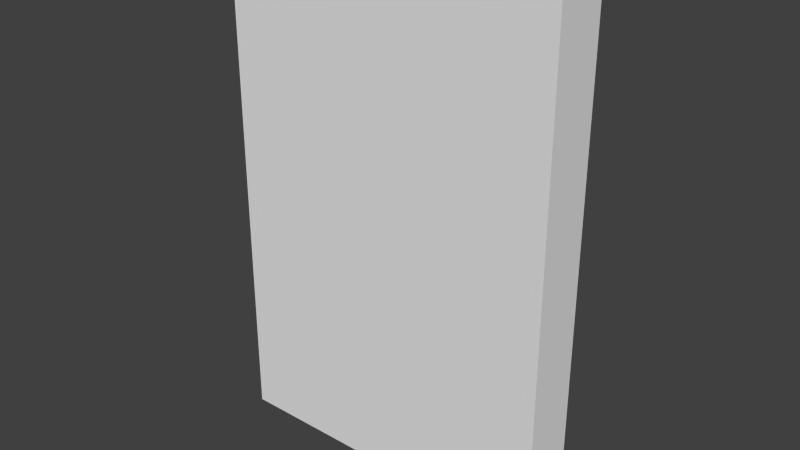 # Source: BibleBook.blend  (saved by Blender 2.76.0; exported with 4.5.12 LTS)
import bpy
from mathutils import Matrix  # noqa: F401  (used for matrix-valued properties, if any)

bpy.ops.wm.read_factory_settings(use_empty=True)
scene = bpy.context.scene
scene.name = 'Scene'

# ---- collections
col_collection_1 = bpy.data.collections.new('Collection 1'); scene.collection.children.link(col_collection_1)

# ---- materials (node trees are filled in below, after node groups)
mat_cover = bpy.data.materials.new('cover')
mat_cover.alpha_threshold = 0.0
mat_cover.use_transparent_shadow = False
mat_cover.roughness = 0.5
mat_inside = bpy.data.materials.new('inside')
mat_inside.alpha_threshold = 0.0
mat_inside.use_transparent_shadow = False
mat_inside.roughness = 0.5

# ---- material node trees

# ---- world
world_world = bpy.data.worlds.new('World'); scene.world = world_world
world_world.color = (0.05088, 0.05088, 0.05088)
world_world.use_sun_shadow = False
world_world.sun_shadow_jitter_overblur = 0.0
world_world.cycles.sampling_method = 'MANUAL'
world_world.cycles.sample_map_resolution = 256

# ---- meshes
me_cube_002 = bpy.data.meshes.new('Cube.002')
me_cube_002.from_pydata([(-1.0, -1.0, -1.0), (-1.0, -1.0, 1.0), (-1.0, 1.0, -1.0), (-1.0, 1.0, 1.0), (1.0, -1.0, -1.0), (1.0, -1.0, 1.0), (1.0, 1.0, -1.0), (1.0, 1.0, 1.0)], [], [(1, 3, 2, 0), (3, 7, 6, 2), (5, 1, 0, 4)])
_uv = me_cube_002.uv_layers.new(name='UVMap')
_uv.uv.foreach_set('vector', [0.5628, 0.9999, 0.4352, 1.0, 0.4347, 2.384e-07, 0.562, -0.000142, 0.4352, 1.0, 0.003134, 1.0, 0.003319, 3.576e-07, 0.4347, 2.384e-07, 0.9988, 1.0, 0.5628, 0.9999, 0.562, -0.000142, 0.9984, 5.96e-08])
me_cube_002.materials.append(mat_cover)
me_cube_002.use_remesh_preserve_volume = False
me_cube_002.use_remesh_preserve_attributes = False
me_cube_002.use_mirror_vertex_groups = False
me_cube_002.update()
me_cube_001 = bpy.data.meshes.new('Cube.001')
me_cube_001.from_pydata([(-1.0, -1.0, -1.0), (-1.0, -1.0, 1.0), (-1.0, 1.0, -1.0), (-1.0, 1.0, 1.0), (1.0, -1.0, -1.0), (1.0, -1.0, 1.0), (1.0, 1.0, -1.0), (1.0, 1.0, 1.0)], [], [(7, 5, 4, 6), (0, 2, 6, 4), (5, 7, 3, 1)])
_uv = me_cube_001.uv_layers.new(name='UVMap')
_uv.uv.foreach_set('vector', [0.2882, 0.5862, 0.2882, 0.4192, 0.4139, 0.4192, 0.4139, 0.5862, 0.5396, 0.4192, 0.5396, 0.5862, 0.4139, 0.5862, 0.4139, 0.4192, 0.2882, 0.4192, 0.2882, 0.5862, 0.1624, 0.5862, 0.1624, 0.4192])
me_cube_001.materials.append(mat_inside)
me_cube_001.use_remesh_preserve_volume = False
me_cube_001.use_remesh_preserve_attributes = False
me_cube_001.use_mirror_vertex_groups = False
me_cube_001.update()

# ---- objects
ob_cover = bpy.data.objects.new('cover', me_cube_002)
ob_inside = bpy.data.objects.new('inside', me_cube_001)

# ---- transforms, parenting, visibility, modifiers, constraints
ob_cover.location = (0.0, 0.0, 0.0)
ob_cover.scale = (0.25, 0.04, 0.375)
ob_cover.lineart.crease_threshold = 0.0
ob_inside.location = (0.0, 0.0, 0.0)
ob_inside.scale = (0.25, 0.04, 0.375)
ob_inside.lineart.crease_threshold = 0.0

# ---- collection membership
col_collection_1.objects.link(ob_cover)
col_collection_1.objects.link(ob_inside)

# ---- scene / render settings (as saved in the file)
scene.frame_start = 1; scene.frame_end = 250; scene.frame_set(1)
scene.render.engine = 'BLENDER_EEVEE_NEXT'
scene.render.resolution_percentage = 50
scene.render.dither_intensity = 0.0
scene.cycles.use_denoising = False
scene.cycles.samples = 10
scene.cycles.sampling_pattern = 'TABULATED_SOBOL'
scene.cycles.light_sampling_threshold = 0.0
scene.cycles.use_adaptive_sampling = False
scene.cycles.use_light_tree = False
scene.cycles.blur_glossy = 0.0
scene.cycles.pixel_filter_type = 'GAUSSIAN'
scene.cycles.sample_clamp_indirect = 0.0
scene.view_settings.view_transform = 'Standard'
bpy.context.view_layer.update()

# ---- added for rendering (the .blend has no active camera and no usable light): camera, sun
cam_auto = bpy.data.cameras.new('AutoCamera')
cam_auto.lens = 50.0
cam_auto.sensor_width = 36.0
cam_auto.clip_end = 1000.0
ob_auto_camera = bpy.data.objects.new('AutoCamera', cam_auto)
scene.collection.objects.link(ob_auto_camera)
ob_auto_camera.location = (0.837264, -1.00472, 0.669811)
ob_auto_camera.rotation_euler = (1.09748, -7.21219e-08, 0.694738)
scene.camera = ob_auto_camera
light_auto_sun = bpy.data.lights.new('AutoSun', 'SUN')
light_auto_sun.energy = 3.0
light_auto_sun.angle = 0.0523599
ob_auto_sun = bpy.data.objects.new('AutoSun', light_auto_sun)
scene.collection.objects.link(ob_auto_sun)
ob_auto_sun.rotation_euler = (0.872665, 0.174533, 0.523599)
bpy.context.view_layer.update()
